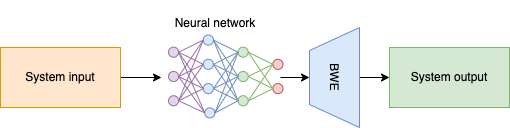

The diagram above was exported from draw.io. Its source (the exported page's mxGraphModel, read from the mxfile embedded in the PNG):
<mxGraphModel dx="1426" dy="714" grid="1" gridSize="10" guides="1" tooltips="1" connect="1" arrows="1" fold="1" page="1" pageScale="1" pageWidth="850" pageHeight="1100" math="1" shadow="0">
  <root>
    <mxCell id="0" />
    <mxCell id="1" parent="0" />
    <mxCell id="2" style="edgeStyle=orthogonalEdgeStyle;rounded=0;orthogonalLoop=1;jettySize=auto;html=1;entryX=0.5;entryY=1;entryDx=0;entryDy=0;" edge="1" target="7" parent="1">
      <mxGeometry relative="1" as="geometry">
        <mxPoint x="350" y="290" as="sourcePoint" />
      </mxGeometry>
    </mxCell>
    <mxCell id="3" value="&lt;font style=&quot;font-size: 12px;&quot;&gt;Neural network&lt;/font&gt;" style="text;html=1;strokeColor=none;fillColor=none;align=center;verticalAlign=middle;whiteSpace=wrap;rounded=0;fontSize=28;" vertex="1" parent="1">
      <mxGeometry x="230" y="215" width="110" height="30" as="geometry" />
    </mxCell>
    <mxCell id="4" style="edgeStyle=orthogonalEdgeStyle;rounded=0;orthogonalLoop=1;jettySize=auto;html=1;entryX=0;entryY=0.5;entryDx=0;entryDy=0;" edge="1" source="5" parent="1">
      <mxGeometry relative="1" as="geometry">
        <mxPoint x="231" y="290" as="targetPoint" />
      </mxGeometry>
    </mxCell>
    <mxCell id="5" value="System input" style="rounded=0;whiteSpace=wrap;html=1;fillColor=#ffe6cc;strokeColor=#d79b00;" vertex="1" parent="1">
      <mxGeometry x="70" y="260" width="120" height="60" as="geometry" />
    </mxCell>
    <mxCell id="6" style="edgeStyle=orthogonalEdgeStyle;rounded=0;orthogonalLoop=1;jettySize=auto;html=1;entryX=0;entryY=0.5;entryDx=0;entryDy=0;" edge="1" source="7" target="8" parent="1">
      <mxGeometry relative="1" as="geometry" />
    </mxCell>
    <mxCell id="7" value="BWE" style="verticalLabelPosition=middle;verticalAlign=middle;html=1;shape=trapezoid;perimeter=trapezoidPerimeter;whiteSpace=wrap;size=0.23;arcSize=10;flipV=1;labelPosition=center;align=center;rotation=90;fillColor=#dae8fc;strokeColor=#6c8ebf;direction=east;" vertex="1" parent="1">
      <mxGeometry x="354" y="265" width="100" height="50" as="geometry" />
    </mxCell>
    <mxCell id="8" value="System output" style="rounded=0;whiteSpace=wrap;html=1;fillColor=#d5e8d4;strokeColor=#82b366;" vertex="1" parent="1">
      <mxGeometry x="459" y="260" width="120" height="60" as="geometry" />
    </mxCell>
    <mxCell id="9" value="" style="group" vertex="1" connectable="0" parent="1">
      <mxGeometry x="238" y="247.5" width="116" height="85" as="geometry" />
    </mxCell>
    <mxCell id="10" value="" style="ellipse;whiteSpace=wrap;html=1;aspect=fixed;fillColor=#e1d5e7;strokeColor=#9673a6;" vertex="1" parent="9">
      <mxGeometry y="12.142857142857142" width="10.11904761904762" height="10.11904761904762" as="geometry" />
    </mxCell>
    <mxCell id="11" value="" style="ellipse;whiteSpace=wrap;html=1;aspect=fixed;fillColor=#e1d5e7;strokeColor=#9673a6;" vertex="1" parent="9">
      <mxGeometry y="36.42857142857143" width="10.11904761904762" height="10.11904761904762" as="geometry" />
    </mxCell>
    <mxCell id="12" value="" style="ellipse;whiteSpace=wrap;html=1;aspect=fixed;fillColor=#dae8fc;strokeColor=#6c8ebf;" vertex="1" parent="9">
      <mxGeometry x="34.8" y="24.285714285714285" width="10.11904761904762" height="10.11904761904762" as="geometry" />
    </mxCell>
    <mxCell id="13" value="" style="ellipse;whiteSpace=wrap;html=1;aspect=fixed;fillColor=#dae8fc;strokeColor=#6c8ebf;" vertex="1" parent="9">
      <mxGeometry x="34.8" width="10.11904761904762" height="10.11904761904762" as="geometry" />
    </mxCell>
    <mxCell id="14" value="" style="ellipse;whiteSpace=wrap;html=1;aspect=fixed;fillColor=#dae8fc;strokeColor=#6c8ebf;" vertex="1" parent="9">
      <mxGeometry x="34.8" y="48.57142857142857" width="10.11904761904762" height="10.11904761904762" as="geometry" />
    </mxCell>
    <mxCell id="15" value="" style="ellipse;whiteSpace=wrap;html=1;aspect=fixed;fillColor=#f8cecc;strokeColor=#b85450;" vertex="1" parent="9">
      <mxGeometry x="104.4" y="24.285714285714285" width="10.11904761904762" height="10.11904761904762" as="geometry" />
    </mxCell>
    <mxCell id="16" value="" style="ellipse;whiteSpace=wrap;html=1;aspect=fixed;fillColor=#e1d5e7;strokeColor=#9673a6;" vertex="1" parent="9">
      <mxGeometry y="60.714285714285715" width="10.11904761904762" height="10.11904761904762" as="geometry" />
    </mxCell>
    <mxCell id="17" value="" style="ellipse;whiteSpace=wrap;html=1;aspect=fixed;fillColor=#dae8fc;strokeColor=#6c8ebf;" vertex="1" parent="9">
      <mxGeometry x="36.25" y="72.85714285714286" width="10.11904761904762" height="10.11904761904762" as="geometry" />
    </mxCell>
    <mxCell id="18" value="" style="ellipse;whiteSpace=wrap;html=1;aspect=fixed;fillColor=#d5e8d4;strokeColor=#82b366;" vertex="1" parent="9">
      <mxGeometry x="69.6" y="12.142857142857142" width="10.11904761904762" height="10.11904761904762" as="geometry" />
    </mxCell>
    <mxCell id="19" value="" style="ellipse;whiteSpace=wrap;html=1;aspect=fixed;fillColor=#d5e8d4;strokeColor=#82b366;" vertex="1" parent="9">
      <mxGeometry x="69.6" y="36.42857142857143" width="10.11904761904762" height="10.11904761904762" as="geometry" />
    </mxCell>
    <mxCell id="20" value="" style="ellipse;whiteSpace=wrap;html=1;aspect=fixed;fillColor=#d5e8d4;strokeColor=#82b366;" vertex="1" parent="9">
      <mxGeometry x="69.6" y="60.714285714285715" width="10.11904761904762" height="10.11904761904762" as="geometry" />
    </mxCell>
    <mxCell id="21" value="" style="ellipse;whiteSpace=wrap;html=1;aspect=fixed;fillColor=#f8cecc;strokeColor=#b85450;" vertex="1" parent="9">
      <mxGeometry x="104.4" y="48.57142857142857" width="10.11904761904762" height="10.11904761904762" as="geometry" />
    </mxCell>
    <mxCell id="22" value="" style="endArrow=none;html=1;rounded=0;exitX=1;exitY=0.5;exitDx=0;exitDy=0;entryX=0;entryY=0.5;entryDx=0;entryDy=0;fillColor=#e1d5e7;strokeColor=#9673a6;" edge="1" parent="9" source="11" target="12">
      <mxGeometry width="50" height="50" relative="1" as="geometry">
        <mxPoint x="2.9" y="109.28571428571429" as="sourcePoint" />
        <mxPoint x="17.4" y="94.10714285714286" as="targetPoint" />
      </mxGeometry>
    </mxCell>
    <mxCell id="23" value="" style="endArrow=none;html=1;rounded=0;exitX=1;exitY=0.5;exitDx=0;exitDy=0;entryX=0;entryY=0.5;entryDx=0;entryDy=0;fillColor=#e1d5e7;strokeColor=#9673a6;" edge="1" parent="9" source="11" target="17">
      <mxGeometry width="50" height="50" relative="1" as="geometry">
        <mxPoint x="20.3" y="112.32142857142857" as="sourcePoint" />
        <mxPoint x="34.8" y="97.14285714285714" as="targetPoint" />
      </mxGeometry>
    </mxCell>
    <mxCell id="24" value="" style="endArrow=none;html=1;rounded=0;exitX=1;exitY=0.5;exitDx=0;exitDy=0;entryX=0;entryY=0.5;entryDx=0;entryDy=0;fillColor=#e1d5e7;strokeColor=#9673a6;" edge="1" parent="9" source="11" target="13">
      <mxGeometry width="50" height="50" relative="1" as="geometry">
        <mxPoint x="81.2" y="109.28571428571429" as="sourcePoint" />
        <mxPoint x="95.7" y="94.10714285714286" as="targetPoint" />
      </mxGeometry>
    </mxCell>
    <mxCell id="25" value="" style="endArrow=none;html=1;rounded=0;exitX=1;exitY=0.5;exitDx=0;exitDy=0;entryX=0;entryY=0.5;entryDx=0;entryDy=0;fillColor=#e1d5e7;strokeColor=#9673a6;" edge="1" parent="9" source="16" target="17">
      <mxGeometry width="50" height="50" relative="1" as="geometry">
        <mxPoint x="26.1" y="112.32142857142857" as="sourcePoint" />
        <mxPoint x="40.6" y="97.14285714285714" as="targetPoint" />
      </mxGeometry>
    </mxCell>
    <mxCell id="26" value="" style="endArrow=none;html=1;rounded=0;exitX=1;exitY=0.5;exitDx=0;exitDy=0;entryX=0;entryY=0.5;entryDx=0;entryDy=0;fillColor=#e1d5e7;strokeColor=#9673a6;" edge="1" parent="9" source="16" target="14">
      <mxGeometry width="50" height="50" relative="1" as="geometry">
        <mxPoint x="2.9" y="127.5" as="sourcePoint" />
        <mxPoint x="17.4" y="112.32142857142857" as="targetPoint" />
      </mxGeometry>
    </mxCell>
    <mxCell id="27" value="" style="endArrow=none;html=1;rounded=0;exitX=1;exitY=0.5;exitDx=0;exitDy=0;entryX=0;entryY=0.5;entryDx=0;entryDy=0;fillColor=#e1d5e7;strokeColor=#9673a6;" edge="1" parent="9" source="16" target="12">
      <mxGeometry width="50" height="50" relative="1" as="geometry">
        <mxPoint x="34.8" y="130.53571428571428" as="sourcePoint" />
        <mxPoint x="49.3" y="115.35714285714286" as="targetPoint" />
      </mxGeometry>
    </mxCell>
    <mxCell id="28" value="" style="endArrow=none;html=1;rounded=0;exitX=1;exitY=0.5;exitDx=0;exitDy=0;entryX=0;entryY=0.5;entryDx=0;entryDy=0;fillColor=#e1d5e7;strokeColor=#9673a6;" edge="1" parent="9" source="16" target="13">
      <mxGeometry width="50" height="50" relative="1" as="geometry">
        <mxPoint x="11.6" y="106.25" as="sourcePoint" />
        <mxPoint x="26.1" y="91.07142857142857" as="targetPoint" />
      </mxGeometry>
    </mxCell>
    <mxCell id="29" value="" style="endArrow=none;html=1;rounded=0;exitX=1;exitY=0.5;exitDx=0;exitDy=0;entryX=0;entryY=0.5;entryDx=0;entryDy=0;fillColor=#e1d5e7;strokeColor=#9673a6;" edge="1" parent="9" source="10" target="13">
      <mxGeometry width="50" height="50" relative="1" as="geometry">
        <mxPoint x="52.2" y="124.46428571428574" as="sourcePoint" />
        <mxPoint x="66.7" y="109.28571428571429" as="targetPoint" />
      </mxGeometry>
    </mxCell>
    <mxCell id="30" value="" style="endArrow=none;html=1;rounded=0;exitX=1;exitY=0.5;exitDx=0;exitDy=0;entryX=0;entryY=0.5;entryDx=0;entryDy=0;fillColor=#e1d5e7;strokeColor=#9673a6;" edge="1" parent="9" source="10" target="12">
      <mxGeometry width="50" height="50" relative="1" as="geometry">
        <mxPoint x="58" y="127.5" as="sourcePoint" />
        <mxPoint x="72.5" y="112.32142857142857" as="targetPoint" />
      </mxGeometry>
    </mxCell>
    <mxCell id="31" value="" style="endArrow=none;html=1;rounded=0;exitX=1;exitY=0.5;exitDx=0;exitDy=0;entryX=0;entryY=0.5;entryDx=0;entryDy=0;fillColor=#e1d5e7;strokeColor=#9673a6;" edge="1" parent="9" source="10" target="14">
      <mxGeometry width="50" height="50" relative="1" as="geometry">
        <mxPoint x="107.3" y="139.64285714285714" as="sourcePoint" />
        <mxPoint x="121.8" y="124.46428571428574" as="targetPoint" />
      </mxGeometry>
    </mxCell>
    <mxCell id="32" value="" style="endArrow=none;html=1;rounded=0;exitX=1;exitY=0.5;exitDx=0;exitDy=0;entryX=0;entryY=0.5;entryDx=0;entryDy=0;fillColor=#e1d5e7;strokeColor=#9673a6;" edge="1" parent="9" source="10" target="17">
      <mxGeometry width="50" height="50" relative="1" as="geometry">
        <mxPoint x="55.1" y="124.46428571428574" as="sourcePoint" />
        <mxPoint x="69.6" y="109.28571428571429" as="targetPoint" />
      </mxGeometry>
    </mxCell>
    <mxCell id="33" value="" style="endArrow=none;html=1;rounded=0;exitX=1;exitY=0.5;exitDx=0;exitDy=0;entryX=0;entryY=0.5;entryDx=0;entryDy=0;fillColor=#dae8fc;strokeColor=#6c8ebf;" edge="1" parent="9" source="17" target="20">
      <mxGeometry width="50" height="50" relative="1" as="geometry">
        <mxPoint x="78.3" y="115.35714285714286" as="sourcePoint" />
        <mxPoint x="92.8" y="100.17857142857143" as="targetPoint" />
      </mxGeometry>
    </mxCell>
    <mxCell id="34" value="" style="endArrow=none;html=1;rounded=0;exitX=1;exitY=0.5;exitDx=0;exitDy=0;entryX=0;entryY=0.5;entryDx=0;entryDy=0;fillColor=#dae8fc;strokeColor=#6c8ebf;" edge="1" parent="9" source="17" target="19">
      <mxGeometry width="50" height="50" relative="1" as="geometry">
        <mxPoint x="110.2" y="106.25" as="sourcePoint" />
        <mxPoint x="98.6" y="127.5" as="targetPoint" />
      </mxGeometry>
    </mxCell>
    <mxCell id="35" value="" style="endArrow=none;html=1;rounded=0;exitX=1;exitY=0.5;exitDx=0;exitDy=0;entryX=0;entryY=0.5;entryDx=0;entryDy=0;fillColor=#dae8fc;strokeColor=#6c8ebf;" edge="1" parent="9" source="17" target="18">
      <mxGeometry width="50" height="50" relative="1" as="geometry">
        <mxPoint x="52.2" y="109.28571428571429" as="sourcePoint" />
        <mxPoint x="66.7" y="94.10714285714286" as="targetPoint" />
      </mxGeometry>
    </mxCell>
    <mxCell id="36" value="" style="endArrow=none;html=1;rounded=0;exitX=1;exitY=0.5;exitDx=0;exitDy=0;entryX=0;entryY=0.5;entryDx=0;entryDy=0;fillColor=#dae8fc;strokeColor=#6c8ebf;" edge="1" parent="9" source="14" target="20">
      <mxGeometry width="50" height="50" relative="1" as="geometry">
        <mxPoint x="78.3" y="115.35714285714286" as="sourcePoint" />
        <mxPoint x="92.8" y="100.17857142857143" as="targetPoint" />
      </mxGeometry>
    </mxCell>
    <mxCell id="37" value="" style="endArrow=none;html=1;rounded=0;exitX=1;exitY=0.5;exitDx=0;exitDy=0;entryX=0;entryY=0.5;entryDx=0;entryDy=0;fillColor=#dae8fc;strokeColor=#6c8ebf;" edge="1" parent="9" source="14" target="19">
      <mxGeometry width="50" height="50" relative="1" as="geometry">
        <mxPoint x="60.9" y="115.35714285714286" as="sourcePoint" />
        <mxPoint x="75.4" y="100.17857142857143" as="targetPoint" />
      </mxGeometry>
    </mxCell>
    <mxCell id="38" value="" style="endArrow=none;html=1;rounded=0;exitX=1;exitY=0.5;exitDx=0;exitDy=0;entryX=0;entryY=0.5;entryDx=0;entryDy=0;fillColor=#dae8fc;strokeColor=#6c8ebf;" edge="1" parent="9" source="14" target="18">
      <mxGeometry width="50" height="50" relative="1" as="geometry">
        <mxPoint x="81.2" y="109.28571428571429" as="sourcePoint" />
        <mxPoint x="95.7" y="94.10714285714286" as="targetPoint" />
      </mxGeometry>
    </mxCell>
    <mxCell id="39" value="" style="endArrow=none;html=1;rounded=0;exitX=1;exitY=0.5;exitDx=0;exitDy=0;entryX=0;entryY=0.5;entryDx=0;entryDy=0;fillColor=#dae8fc;strokeColor=#6c8ebf;" edge="1" parent="9" source="12" target="20">
      <mxGeometry width="50" height="50" relative="1" as="geometry">
        <mxPoint x="95.7" y="115.35714285714286" as="sourcePoint" />
        <mxPoint x="110.2" y="100.17857142857143" as="targetPoint" />
      </mxGeometry>
    </mxCell>
    <mxCell id="40" value="" style="endArrow=none;html=1;rounded=0;exitX=1;exitY=0.5;exitDx=0;exitDy=0;entryX=0;entryY=0.5;entryDx=0;entryDy=0;fillColor=#dae8fc;strokeColor=#6c8ebf;" edge="1" parent="9" source="12" target="19">
      <mxGeometry width="50" height="50" relative="1" as="geometry">
        <mxPoint x="69.6" y="127.5" as="sourcePoint" />
        <mxPoint x="84.1" y="112.32142857142857" as="targetPoint" />
      </mxGeometry>
    </mxCell>
    <mxCell id="41" value="" style="endArrow=none;html=1;rounded=0;exitX=1;exitY=0.5;exitDx=0;exitDy=0;entryX=0;entryY=0.5;entryDx=0;entryDy=0;fillColor=#dae8fc;strokeColor=#6c8ebf;" edge="1" parent="9" source="13" target="19">
      <mxGeometry width="50" height="50" relative="1" as="geometry">
        <mxPoint x="78.3" y="127.5" as="sourcePoint" />
        <mxPoint x="92.8" y="112.32142857142857" as="targetPoint" />
      </mxGeometry>
    </mxCell>
    <mxCell id="42" value="" style="endArrow=none;html=1;rounded=0;exitX=1;exitY=0.5;exitDx=0;exitDy=0;entryX=0;entryY=0.5;entryDx=0;entryDy=0;fillColor=#dae8fc;strokeColor=#6c8ebf;" edge="1" parent="9" source="12" target="18">
      <mxGeometry width="50" height="50" relative="1" as="geometry">
        <mxPoint x="87" y="130.53571428571428" as="sourcePoint" />
        <mxPoint x="101.5" y="115.35714285714286" as="targetPoint" />
      </mxGeometry>
    </mxCell>
    <mxCell id="43" value="" style="endArrow=none;html=1;rounded=0;exitX=1;exitY=0.5;exitDx=0;exitDy=0;entryX=0;entryY=0.5;entryDx=0;entryDy=0;fillColor=#dae8fc;strokeColor=#6c8ebf;" edge="1" parent="9" source="13" target="18">
      <mxGeometry width="50" height="50" relative="1" as="geometry">
        <mxPoint x="95.7" y="130.53571428571428" as="sourcePoint" />
        <mxPoint x="110.2" y="115.35714285714286" as="targetPoint" />
      </mxGeometry>
    </mxCell>
    <mxCell id="44" value="" style="endArrow=none;html=1;rounded=0;exitX=1;exitY=0.5;exitDx=0;exitDy=0;entryX=0;entryY=0.5;entryDx=0;entryDy=0;fillColor=#dae8fc;strokeColor=#6c8ebf;" edge="1" parent="9" source="13" target="20">
      <mxGeometry width="50" height="50" relative="1" as="geometry">
        <mxPoint x="95.7" y="136.6071428571429" as="sourcePoint" />
        <mxPoint x="110.2" y="121.42857142857143" as="targetPoint" />
      </mxGeometry>
    </mxCell>
    <mxCell id="45" value="" style="endArrow=none;html=1;rounded=0;exitX=1;exitY=0.5;exitDx=0;exitDy=0;entryX=0;entryY=0.5;entryDx=0;entryDy=0;fillColor=#d5e8d4;strokeColor=#82b366;" edge="1" parent="9" source="20" target="21">
      <mxGeometry width="50" height="50" relative="1" as="geometry">
        <mxPoint x="110.2" y="100.17857142857143" as="sourcePoint" />
        <mxPoint x="124.7" y="85" as="targetPoint" />
      </mxGeometry>
    </mxCell>
    <mxCell id="46" value="" style="endArrow=none;html=1;rounded=0;exitX=1;exitY=0.5;exitDx=0;exitDy=0;entryX=0;entryY=0.5;entryDx=0;entryDy=0;fillColor=#d5e8d4;strokeColor=#82b366;" edge="1" parent="9" source="19" target="21">
      <mxGeometry width="50" height="50" relative="1" as="geometry">
        <mxPoint x="95.7" y="97.14285714285714" as="sourcePoint" />
        <mxPoint x="110.2" y="81.96428571428572" as="targetPoint" />
      </mxGeometry>
    </mxCell>
    <mxCell id="47" value="" style="endArrow=none;html=1;rounded=0;exitX=1;exitY=0.5;exitDx=0;exitDy=0;entryX=0;entryY=0.5;entryDx=0;entryDy=0;fillColor=#d5e8d4;strokeColor=#82b366;" edge="1" parent="9" source="20" target="15">
      <mxGeometry width="50" height="50" relative="1" as="geometry">
        <mxPoint x="55.1" y="115.35714285714286" as="sourcePoint" />
        <mxPoint x="69.6" y="100.17857142857143" as="targetPoint" />
      </mxGeometry>
    </mxCell>
    <mxCell id="48" value="" style="endArrow=none;html=1;rounded=0;exitX=1;exitY=0.5;exitDx=0;exitDy=0;entryX=0;entryY=0.5;entryDx=0;entryDy=0;fillColor=#d5e8d4;strokeColor=#82b366;" edge="1" parent="9" source="19" target="15">
      <mxGeometry width="50" height="50" relative="1" as="geometry">
        <mxPoint x="98.6" y="109.28571428571429" as="sourcePoint" />
        <mxPoint x="113.1" y="94.10714285714286" as="targetPoint" />
      </mxGeometry>
    </mxCell>
    <mxCell id="49" value="" style="endArrow=none;html=1;rounded=0;exitX=1;exitY=0.5;exitDx=0;exitDy=0;entryX=0;entryY=0.5;entryDx=0;entryDy=0;fillColor=#d5e8d4;strokeColor=#82b366;" edge="1" parent="9" source="18" target="21">
      <mxGeometry width="50" height="50" relative="1" as="geometry">
        <mxPoint x="98.6" y="115.35714285714286" as="sourcePoint" />
        <mxPoint x="113.1" y="100.17857142857143" as="targetPoint" />
      </mxGeometry>
    </mxCell>
    <mxCell id="50" value="" style="endArrow=none;html=1;rounded=0;exitX=1;exitY=0.5;exitDx=0;exitDy=0;entryX=0;entryY=0.5;entryDx=0;entryDy=0;fillColor=#d5e8d4;strokeColor=#82b366;" edge="1" parent="9" source="18" target="15">
      <mxGeometry width="50" height="50" relative="1" as="geometry">
        <mxPoint x="124.7" y="121.42857142857143" as="sourcePoint" />
        <mxPoint x="139.2" y="106.25" as="targetPoint" />
      </mxGeometry>
    </mxCell>
    <mxCell id="51" value="" style="endArrow=none;html=1;rounded=0;exitX=1;exitY=0.5;exitDx=0;exitDy=0;entryX=0;entryY=0.5;entryDx=0;entryDy=0;fillColor=#e1d5e7;strokeColor=#9673a6;" edge="1" parent="9" source="11" target="14">
      <mxGeometry width="50" height="50" relative="1" as="geometry">
        <mxPoint x="104.4" y="85" as="sourcePoint" />
        <mxPoint x="118.9" y="69.82142857142857" as="targetPoint" />
      </mxGeometry>
    </mxCell>
  </root>
</mxGraphModel>